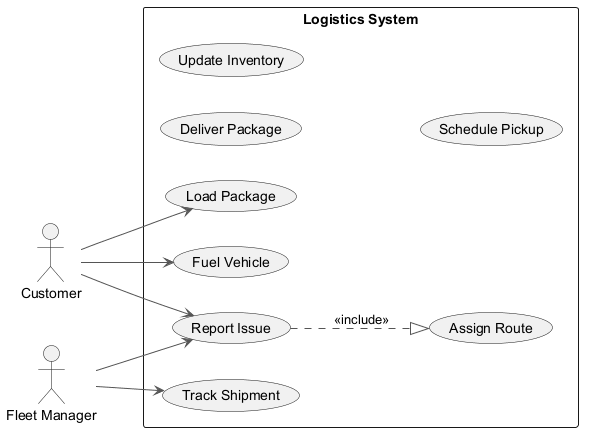

The diagram above was rendered by PlantUML. Its source (embedded in the PNG):
@startuml
skinparam monochrome true
skinparam ArrowColor #555555
left to right direction
actor "Customer" as Customer
actor "Fleet Manager" as FleetManager
rectangle "Logistics System" {
  usecase "Load Package" as UC_LoadPackage
  usecase "Fuel Vehicle" as UC_FuelVehicle
  usecase "Deliver Package" as UC_DeliverPackage
  usecase "Assign Route" as UC_AssignRoute
  usecase "Update Inventory" as UC_UpdateInventory
  usecase "Track Shipment" as UC_TrackShipment
  usecase "Schedule Pickup" as UC_SchedulePickup
  usecase "Report Issue" as UC_ReportIssue
}
Customer --> UC_ReportIssue
Customer --> UC_LoadPackage
Customer --> UC_FuelVehicle
FleetManager --> UC_ReportIssue
FleetManager --> UC_TrackShipment
UC_ReportIssue ..|> UC_AssignRoute : <<include>>
@enduml